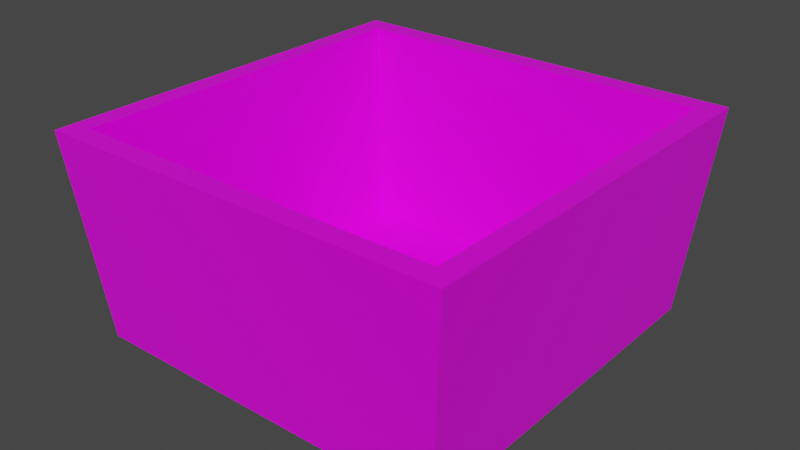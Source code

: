 # Source: bin.blend  (saved by Blender 2.90.8; exported with 4.5.12 LTS)
import bpy
from mathutils import Matrix  # noqa: F401  (used for matrix-valued properties, if any)

bpy.ops.wm.read_factory_settings(use_empty=True)
scene = bpy.context.scene
scene.name = 'Scene'

# ---- collections
col_collection = bpy.data.collections.new('Collection'); scene.collection.children.link(col_collection)

# ---- images (referenced by path relative to the original .blend; pixels are not part of the script)
import os
ASSET_DIR = os.environ.get("B2B_ASSET_DIR", "")  # directory of the original .blend (textures are referenced by path, not embedded)
HERE = os.path.dirname(os.path.abspath(__file__))  # packed textures are extracted next to this script under _unpacked/

def load_image(name, relpath, width, height, colorspace="sRGB"):
    """Load a texture the original file referenced (path relative to the .blend, or extracted next to this script)."""
    p = next((c for c in (os.path.join(HERE, relpath), os.path.join(ASSET_DIR, relpath)) if relpath and os.path.exists(c)), "")
    if p:
        img = bpy.data.images.load(p, check_existing=True)
        img.name = name
    else:  # same state as the original file: an image datablock whose file is absent (Cycles renders it pink)
        img = bpy.data.images.new(name, width, height)
        img.source = "FILE"
        img.filepath = "//" + (relpath or name)
    img.colorspace_settings.name = colorspace
    return img
img_grid40_png = load_image('grid40.png', 'grid40.png', 1024, 1024, 'sRGB')

# ---- materials (node trees are filled in below, after node groups)
mat_material = bpy.data.materials.new('Material')
mat_material.alpha_threshold = 0.0
mat_material.use_transparent_shadow = False
mat_material.line_color = (0.0, 0.0, 0.0, 1.0)

# ---- material node trees
mat_material.use_nodes = True; mat_material.node_tree.nodes.clear()
_N = mat_material.node_tree.nodes; _L = mat_material.node_tree.links
n0 = _N.new('ShaderNodeOutputMaterial'); n0.name = 'Material Output'; n0.location = (300, 300)
n1 = _N.new('ShaderNodeBsdfPrincipled'); n1.name = 'Principled BSDF'; n1.location = (10, 300)
n1.distribution = 'GGX'
n1.subsurface_method = 'BURLEY'
n1.inputs[2].default_value = 0.4
n1.inputs[3].default_value = 1.45
n1.inputs[27].default_value = (0.0, 0.0, 0.0, 1.0)
n1.inputs[28].default_value = 1.0
n2 = _N.new('ShaderNodeTexImage'); n2.name = 'Image Texture'; n2.location = (-364, 214)
n2.image = img_grid40_png
_L.new(n1.outputs[0], n0.inputs[0])
_L.new(n2.outputs[0], n1.inputs[0])
n0.is_active_output = True

# ---- world
world_world = bpy.data.worlds.new('World'); scene.world = world_world
world_world.use_nodes = True; world_world.node_tree.nodes.clear()
_N = world_world.node_tree.nodes; _L = world_world.node_tree.links
n0 = _N.new('ShaderNodeOutputWorld'); n0.name = 'World Output'; n0.location = (300, 300)
n1 = _N.new('ShaderNodeBackground'); n1.name = 'Background'; n1.location = (10, 300)
n1.inputs[0].default_value = (0.05088, 0.05088, 0.05088, 1.0)
_L.new(n1.outputs[0], n0.inputs[0])
n0.is_active_output = True
world_world.color = (0.05088, 0.05088, 0.05088)
world_world.use_sun_shadow = False
world_world.sun_shadow_jitter_overblur = 0.0

# ---- meshes
me_cube = bpy.data.meshes.new('Cube')
me_cube.from_pydata([(0.4, 0.4, 0.0), (0.45, 0.45, 0.0), (0.4, -0.4, 0.0), (0.45, -0.45, 0.0), (-0.4, 0.4, 0.0), (-0.45, 0.45, 0.0), (-0.4, -0.4, 0.0), (-0.45, -0.45, 0.0), (0.5, 0.5, 0.5), (-0.5, -0.5, 0.5), (0.5, -0.5, 0.5), (-0.5, 0.5, 0.5), (-0.45, -0.45, 0.5), (0.45, 0.45, 0.5), (0.45, -0.45, 0.5), (-0.45, 0.45, 0.5)], [], [(0, 4, 6, 2), (14, 2, 6, 12), (12, 6, 4, 15), (13, 0, 2, 14), (15, 4, 0, 13), (5, 11, 8, 1), (1, 8, 10, 3), (7, 9, 11, 5), (3, 10, 9, 7), (11, 15, 13, 8), (8, 13, 14, 10), (9, 12, 15, 11), (10, 14, 12, 9)])
_uv = me_cube.uv_layers.new(name='UVMap')
_uv.uv.foreach_set('vector', [0.6, 0.6, 0.4, 0.6, 0.4, 0.4, 0.6, 0.4, 0.75, 0.25, 0.6, 0.4, 0.4, 0.4, 0.25, 0.25, 0.25, 0.25, 0.4, 0.4, 0.4, 0.6, 0.25, 0.75, 0.75, 0.75, 0.6, 0.6, 0.6, 0.4, 0.75, 0.25, 0.25, 0.75, 0.4, 0.6, 0.6, 0.6, 0.75, 0.75, 0.0, 1.0, 0.2, 0.8, 0.8, 0.8, 1.0, 1.0, 1.0, 1.0, 0.8, 0.8, 0.8, 0.2, 1.0, 0.0, 9.937e-05, 9.937e-05, 0.2, 0.2, 0.2, 0.8, 0.0, 1.0, 1.0, 0.0, 0.8, 0.2, 0.2, 0.2, 9.937e-05, 9.937e-05, 0.2, 0.8, 0.25, 0.75, 0.75, 0.75, 0.8, 0.8, 0.8, 0.8, 0.75, 0.75, 0.75, 0.25, 0.8, 0.2, 0.2, 0.2, 0.25, 0.25, 0.25, 0.75, 0.2, 0.8, 0.8, 0.2, 0.75, 0.25, 0.25, 0.25, 0.2, 0.2])
me_cube.materials.append(mat_material)
me_cube.use_remesh_preserve_volume = False
me_cube.use_remesh_preserve_attributes = False
me_cube.use_mirror_vertex_groups = False
me_cube.update()

# ---- objects
ob_cube = bpy.data.objects.new('Cube', me_cube)

# ---- transforms, parenting, visibility, modifiers, constraints
ob_cube.location = (0.0, 0.0, 0.0)
ob_cube.lock_rotations_4d = False
ob_cube.empty_display_type = 'ARROWS'
ob_cube.lineart.crease_threshold = 0.0

# ---- collection membership
col_collection.objects.link(ob_cube)

# ---- scene / render settings (as saved in the file)
scene.frame_start = 1; scene.frame_end = 250; scene.frame_set(1)
scene.render.engine = 'BLENDER_EEVEE_NEXT'
scene.cycles.use_denoising = False
scene.cycles.samples = 128
scene.cycles.sampling_pattern = 'TABULATED_SOBOL'
scene.cycles.use_adaptive_sampling = False
scene.cycles.use_light_tree = False
scene.view_settings.view_transform = 'Filmic'
bpy.context.view_layer.update()

# ---- added for rendering (the .blend has no active camera and no usable light): camera, sun
cam_auto = bpy.data.cameras.new('AutoCamera')
cam_auto.lens = 50.0
cam_auto.sensor_width = 36.0
cam_auto.clip_end = 1000.0
ob_auto_camera = bpy.data.objects.new('AutoCamera', cam_auto)
scene.collection.objects.link(ob_auto_camera)
ob_auto_camera.location = (1.38784, -1.6654, 1.36027)
ob_auto_camera.rotation_euler = (1.09748, -7.21219e-08, 0.694738)
scene.camera = ob_auto_camera
light_auto_sun = bpy.data.lights.new('AutoSun', 'SUN')
light_auto_sun.energy = 3.0
light_auto_sun.angle = 0.0523599
ob_auto_sun = bpy.data.objects.new('AutoSun', light_auto_sun)
scene.collection.objects.link(ob_auto_sun)
ob_auto_sun.rotation_euler = (0.872665, 0.174533, 0.523599)
bpy.context.view_layer.update()
